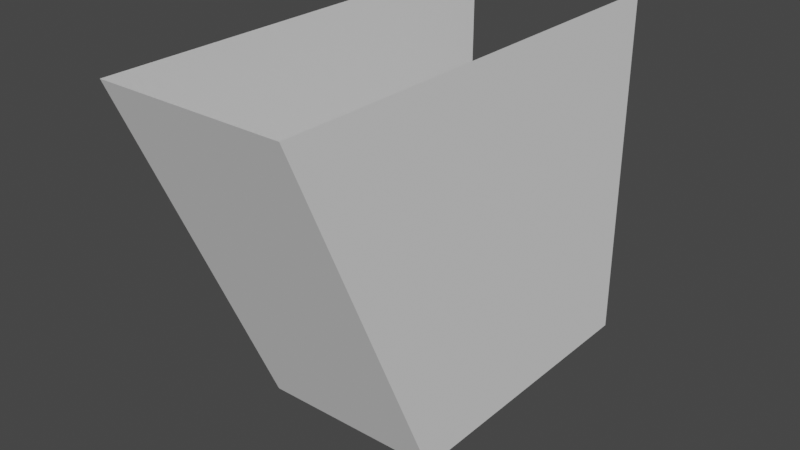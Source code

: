 # Source: Hunterian_SmallSupport.blend  (saved by Blender 4.3.34; exported with 4.5.12 LTS)
import bpy
from mathutils import Matrix  # noqa: F401  (used for matrix-valued properties, if any)

bpy.ops.wm.read_factory_settings(use_empty=True)
scene = bpy.context.scene
scene.name = 'Scene'

# ---- collections
col_collection = bpy.data.collections.new('Collection'); scene.collection.children.link(col_collection)

# ---- world
world_world = bpy.data.worlds.new('World'); scene.world = world_world
world_world.use_nodes = True; world_world.node_tree.nodes.clear()
_N = world_world.node_tree.nodes; _L = world_world.node_tree.links
n0 = _N.new('ShaderNodeOutputWorld'); n0.name = 'World Output'; n0.location = (300, 300)
n1 = _N.new('ShaderNodeBackground'); n1.name = 'Background'; n1.location = (10, 300)
n1.inputs[0].default_value = (0.05088, 0.05088, 0.05088, 1.0)
_L.new(n1.outputs[0], n0.inputs[0])
n0.is_active_output = True
world_world.color = (0.05088, 0.05088, 0.05088)
world_world.use_sun_shadow = False
world_world.sun_shadow_jitter_overblur = 0.0

# ---- meshes
me_cube_006 = bpy.data.meshes.new('Cube.006')
me_cube_006.from_pydata([(0.8118, -0.2604, -0.008499), (1.249, -0.2604, 0.991), (-0.02979, -0.2604, -0.008499), (-0.02979, -0.2604, 0.991), (0.8118, 0.2528, -0.008499), (1.249, 0.2528, 0.991), (-0.02979, 0.2528, -0.008499), (-0.02979, 0.2528, 0.991)], [], [(0, 1, 3, 2), (6, 7, 5, 4), (4, 5, 1, 0), (2, 6, 4, 0)])
_uv = me_cube_006.uv_layers.new(name='UVMap')
_uv.uv.foreach_set('vector', [0.02645, 0.9671, 0.02824, 0.9671, 0.02824, 0.9689, 0.02645, 0.9689, 0.02645, 0.9707, 0.02824, 0.9707, 0.02824, 0.9725, 0.02645, 0.9725, 0.07137, 0.9725, 0.07316, 0.9725, 0.07316, 0.9743, 0.07137, 0.9743, 0.06959, 0.9707, 0.07137, 0.9707, 0.07137, 0.9725, 0.06959, 0.9725])
me_cube_006.use_remesh_fix_poles = True
me_cube_006.use_remesh_preserve_attributes = False
me_cube_006.update()

# ---- objects
ob_cube_001 = bpy.data.objects.new('Cube.001', me_cube_006)

# ---- transforms, parenting, visibility, modifiers, constraints
ob_cube_001.location = (0.0, 0.0, 0.0)
ob_cube_001.rotation_euler = (0.0, -0.0, -1.571)

# ---- collection membership
col_collection.objects.link(ob_cube_001)

# ---- scene / render settings (as saved in the file)
scene.frame_start = 1; scene.frame_end = 250; scene.frame_set(1)
scene.render.engine = 'BLENDER_EEVEE_NEXT'
scene.cycles.use_denoising = False
scene.cycles.samples = 128
scene.cycles.sampling_pattern = 'TABULATED_SOBOL'
scene.cycles.use_adaptive_sampling = False
scene.cycles.use_light_tree = False
scene.view_settings.view_transform = 'Filmic'
bpy.context.view_layer.update()

# ---- added for rendering (the .blend has no active camera and no usable light): camera, sun
cam_auto = bpy.data.cameras.new('AutoCamera')
cam_auto.lens = 50.0
cam_auto.sensor_width = 36.0
cam_auto.clip_end = 1000.0
ob_auto_camera = bpy.data.objects.new('AutoCamera', cam_auto)
scene.collection.objects.link(ob_auto_camera)
ob_auto_camera.location = (1.57128, -2.49975, 1.75132)
ob_auto_camera.rotation_euler = (1.09748, -7.21219e-08, 0.694738)
scene.camera = ob_auto_camera
light_auto_sun = bpy.data.lights.new('AutoSun', 'SUN')
light_auto_sun.energy = 3.0
light_auto_sun.angle = 0.0523599
ob_auto_sun = bpy.data.objects.new('AutoSun', light_auto_sun)
scene.collection.objects.link(ob_auto_sun)
ob_auto_sun.rotation_euler = (0.872665, 0.174533, 0.523599)
bpy.context.view_layer.update()
